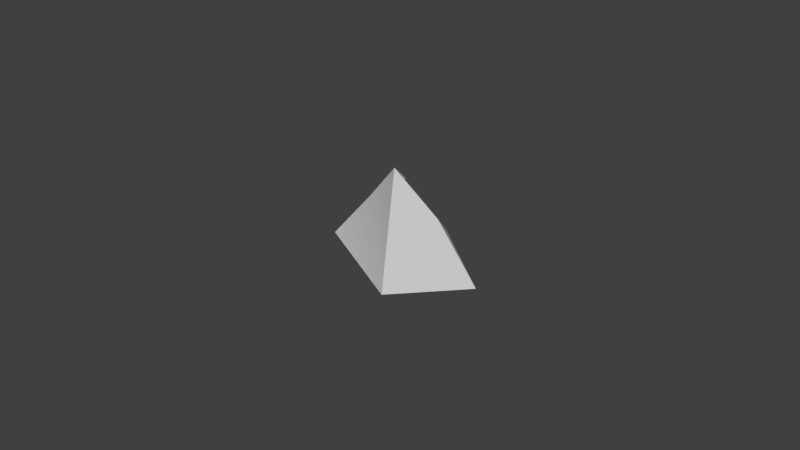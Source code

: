 # Source: 4.blend  (saved by Blender 2.79.0; exported with 4.5.12 LTS)
import bpy
from mathutils import Matrix  # noqa: F401  (used for matrix-valued properties, if any)

bpy.ops.wm.read_factory_settings(use_empty=True)
scene = bpy.context.scene
scene.name = 'Scene'

# ---- collections
col_collection_1 = bpy.data.collections.new('Collection 1'); scene.collection.children.link(col_collection_1)

# ---- materials (node trees are filled in below, after node groups)
mat_material_001 = bpy.data.materials.new('Material.001')
mat_material_001.alpha_threshold = 0.0
mat_material_001.use_transparent_shadow = False
mat_material_001.diffuse_color = (0.64, 0.64, 0.64, 1.0)
mat_material_001.specular_color = (0.5, 0.5, 0.5)
mat_material_001.roughness = 0.5
mat_material_001.specular_intensity = 1.0

# ---- material node trees

# ---- world
world_world = bpy.data.worlds.new('World'); scene.world = world_world
world_world.color = (0.05088, 0.05088, 0.05088)
world_world.use_sun_shadow = False
world_world.sun_shadow_jitter_overblur = 0.0
world_world.cycles.sampling_method = 'MANUAL'

# ---- meshes
me_meshobject_mesh_001 = bpy.data.meshes.new('MeshObject_Mesh.001')
me_meshobject_mesh_001.from_pydata([(0.01309, 2.134, 0.09453), (0.02756, 2.117, 0.09524), (0.01152, 2.128, 0.08862), (0.000351, 2.143, 0.09354), (-0.01082, 2.128, 0.08862), (-0.02686, 2.117, 0.09524), (-0.01239, 2.134, 0.09453), (0.000351, 2.143, 0.09354), (0.000351, 2.148, 0.09867), (0.01309, 2.134, 0.09453), (0.000351, 2.148, 0.09867), (0.000351, 2.109, 0.1047), (0.02756, 2.117, 0.09524), (-0.01239, 2.134, 0.09453), (0.000351, 2.109, 0.1047), (0.000351, 2.148, 0.09867), (-0.02686, 2.117, 0.09524)], [], [(0, 1, 2), (2, 3, 0), (4, 5, 6), (4, 6, 7), (7, 6, 8), (9, 10, 11), (9, 11, 12), (13, 14, 15), (13, 16, 14)])
me_meshobject_mesh_001.polygons.foreach_set('use_smooth', [True] * 9)
_k = set([(0, 1), (0, 3), (1, 2), (2, 3), (4, 5), (4, 7), (5, 6), (6, 8), (7, 8), (9, 10), (9, 12), (10, 11), (11, 12), (13, 15), (13, 16), (14, 15), (14, 16)])
me_meshobject_mesh_001.attributes.new('sharp_edge', 'BOOLEAN', 'EDGE').data.foreach_set('value', [ (min(e.vertices), max(e.vertices)) in _k for e in me_meshobject_mesh_001.edges])
_uv = me_meshobject_mesh_001.uv_layers.new(name='UVMap')
_uv.uv.foreach_set('vector', [0.09729, 0.989, 0.1054, 0.9813, 0.1016, 0.991, 0.1016, 0.991, 0.09314, 0.9966, 0.09729, 0.989, 0.1016, 0.991, 0.1054, 0.9813, 0.09729, 0.989, 0.1016, 0.991, 0.09729, 0.989, 0.09314, 0.9966, 0.09314, 0.9966, 0.09729, 0.989, 0.08905, 0.9961, 0.03976, 0.9593, 0.0051, 0.9925, 0.0051, 0.8995, 0.03976, 0.9593, 0.0051, 0.8995, 0.07507, 0.9194, 0.03976, 0.9593, 0.0051, 0.8995, 0.0051, 0.9925, 0.03976, 0.9593, 0.07507, 0.9194, 0.0051, 0.8995])
me_meshobject_mesh_001.materials.append(mat_material_001)
me_meshobject_mesh_001.use_remesh_preserve_volume = False
me_meshobject_mesh_001.use_remesh_preserve_attributes = False
me_meshobject_mesh_001.use_mirror_vertex_groups = False
me_meshobject_mesh_001.update()
me_meshobject_mesh_001.normals_split_custom_set([tuple(v) for v in zip(*[iter([0.5354, 0.5431, -0.6468, 0.6002, 0.5002, -0.6241, 0.5598, 0.5276, -0.6389, 0.5598, 0.5276, -0.6389, 0.4895, 0.5701, -0.6598, 0.5354, 0.5431, -0.6468, -0.5598, 0.5276, -0.639, -0.6002, 0.5002, -0.6241, -0.5345, 0.5514, -0.6405, -0.5598, 0.5276, -0.639, -0.5345, 0.5514, -0.6405, -0.5183, 0.614, -0.5953, -0.5183, 0.614, -0.5953, -0.5345, 0.5514, -0.6405, -0.5241, 0.623, -0.5807, 0.3703, 0.1881, 0.9097, 0.4457, 0.1377, 0.8845, 0.3313, 0.2127, 0.9192, 0.3703, 0.1881, 0.9097, 0.3313, 0.2127, 0.9192, 0.251, 0.2606, 0.9322, -0.3703, 0.1881, 0.9097, -0.3313, 0.2128, 0.9192, -0.4457, 0.1377, 0.8845, -0.3703, 0.1881, 0.9097, -0.251, 0.2606, 0.9322, -0.3313, 0.2128, 0.9192])] * 3)])

# ---- objects
ob_meshobject_mesh_001 = bpy.data.objects.new('MeshObject_Mesh.001', me_meshobject_mesh_001)

# ---- transforms, parenting, visibility, modifiers, constraints
ob_meshobject_mesh_001.location = (0.0, 0.0, 0.0)
ob_meshobject_mesh_001.rotation_euler = (1.571, -0.0, 0.0)
ob_meshobject_mesh_001.lineart.crease_threshold = 0.0

# ---- collection membership
col_collection_1.objects.link(ob_meshobject_mesh_001)

# ---- scene / render settings (as saved in the file)
scene.frame_start = 1; scene.frame_end = 250; scene.frame_set(1)
scene.render.engine = 'BLENDER_EEVEE_NEXT'
scene.render.resolution_percentage = 50
scene.render.dither_intensity = 0.0
scene.cycles.use_denoising = False
scene.cycles.samples = 128
scene.cycles.sampling_pattern = 'TABULATED_SOBOL'
scene.cycles.use_adaptive_sampling = False
scene.cycles.use_light_tree = False
scene.cycles.blur_glossy = 0.0
scene.cycles.sample_clamp_indirect = 0.0
scene.view_settings.view_transform = 'Standard'
bpy.context.view_layer.update()

# ---- added for rendering (the .blend has no active camera and no usable light): camera, sun
cam_auto = bpy.data.cameras.new('AutoCamera')
cam_auto.lens = 50.0
cam_auto.sensor_width = 36.0
cam_auto.clip_end = 1000.0
ob_auto_camera = bpy.data.objects.new('AutoCamera', cam_auto)
scene.collection.objects.link(ob_auto_camera)
ob_auto_camera.location = (0.185396, -0.318713, 2.27681)
ob_auto_camera.rotation_euler = (1.09748, -7.21219e-08, 0.694738)
scene.camera = ob_auto_camera
light_auto_sun = bpy.data.lights.new('AutoSun', 'SUN')
light_auto_sun.energy = 3.0
light_auto_sun.angle = 0.0523599
ob_auto_sun = bpy.data.objects.new('AutoSun', light_auto_sun)
scene.collection.objects.link(ob_auto_sun)
ob_auto_sun.rotation_euler = (0.872665, 0.174533, 0.523599)
bpy.context.view_layer.update()
